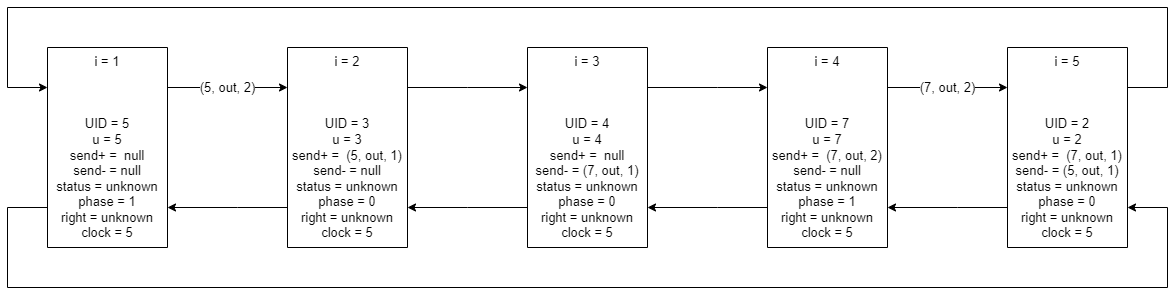

The diagram above was exported from draw.io. Its source (the exported page's mxGraphModel, read from the mxfile embedded in the PNG):
<mxGraphModel dx="2272" dy="794" grid="1" gridSize="10" guides="1" tooltips="1" connect="1" arrows="1" fold="1" page="1" pageScale="1" pageWidth="850" pageHeight="1100" math="0" shadow="0">
  <root>
    <mxCell id="0" />
    <mxCell id="1" parent="0" />
    <mxCell id="YQDGWLYe25DyxMPqxXB0-11" value="(5, out, 2)" style="edgeStyle=orthogonalEdgeStyle;rounded=0;orthogonalLoop=1;jettySize=auto;html=1;labelBorderColor=none;fontSize=13;" parent="1" source="dxE6QMDCgJcWrgPQoLjy-43" target="dxE6QMDCgJcWrgPQoLjy-51" edge="1">
      <mxGeometry relative="1" as="geometry">
        <Array as="points">
          <mxPoint x="230" y="320" />
          <mxPoint x="230" y="320" />
        </Array>
      </mxGeometry>
    </mxCell>
    <mxCell id="YQDGWLYe25DyxMPqxXB0-27" value="" style="edgeStyle=orthogonalEdgeStyle;rounded=0;orthogonalLoop=1;jettySize=auto;html=1;labelBorderColor=none;fontSize=13;" parent="1" source="dxE6QMDCgJcWrgPQoLjy-43" target="YQDGWLYe25DyxMPqxXB0-8" edge="1">
      <mxGeometry relative="1" as="geometry">
        <Array as="points">
          <mxPoint y="440" />
          <mxPoint y="520" />
          <mxPoint x="1160" y="520" />
          <mxPoint x="1160" y="440" />
        </Array>
      </mxGeometry>
    </mxCell>
    <mxCell id="dxE6QMDCgJcWrgPQoLjy-43" value="i = 1&lt;br&gt;&lt;br&gt;&lt;br&gt;&lt;br&gt;UID = 5&lt;br&gt;u = 5&lt;br&gt;send+ =&amp;nbsp; null&lt;br&gt;send- = null&lt;br&gt;status = unknown&lt;br&gt;phase = 1&lt;br&gt;right = unknown&lt;br&gt;clock = 5" style="rounded=0;whiteSpace=wrap;html=1;fontSize=13;direction=south;" parent="1" vertex="1">
      <mxGeometry x="40" y="280" width="120" height="200" as="geometry" />
    </mxCell>
    <mxCell id="YQDGWLYe25DyxMPqxXB0-13" value="" style="edgeStyle=orthogonalEdgeStyle;rounded=0;orthogonalLoop=1;jettySize=auto;html=1;labelBorderColor=none;fontSize=13;" parent="1" source="dxE6QMDCgJcWrgPQoLjy-51" target="dxE6QMDCgJcWrgPQoLjy-43" edge="1">
      <mxGeometry relative="1" as="geometry">
        <Array as="points">
          <mxPoint x="230" y="440" />
          <mxPoint x="230" y="440" />
        </Array>
      </mxGeometry>
    </mxCell>
    <mxCell id="YQDGWLYe25DyxMPqxXB0-20" value="" style="edgeStyle=orthogonalEdgeStyle;rounded=0;orthogonalLoop=1;jettySize=auto;html=1;labelBorderColor=none;fontSize=13;" parent="1" source="dxE6QMDCgJcWrgPQoLjy-51" target="dxE6QMDCgJcWrgPQoLjy-53" edge="1">
      <mxGeometry relative="1" as="geometry">
        <Array as="points">
          <mxPoint x="460" y="320" />
          <mxPoint x="460" y="320" />
        </Array>
      </mxGeometry>
    </mxCell>
    <mxCell id="dxE6QMDCgJcWrgPQoLjy-51" value="i = 2&lt;br&gt;&lt;br&gt;&lt;br&gt;&lt;br&gt;UID = 3&lt;br&gt;u = 3&lt;br&gt;send+ =&amp;nbsp; (5, out, 1)&lt;br&gt;send- = null&lt;br&gt;status = unknown&lt;br&gt;phase = 0&lt;br&gt;right = unknown&lt;br&gt;clock = 5" style="rounded=0;whiteSpace=wrap;html=1;fontSize=13;direction=south;" parent="1" vertex="1">
      <mxGeometry x="280" y="280" width="120" height="200" as="geometry" />
    </mxCell>
    <mxCell id="YQDGWLYe25DyxMPqxXB0-21" value="" style="edgeStyle=orthogonalEdgeStyle;rounded=0;orthogonalLoop=1;jettySize=auto;html=1;labelBorderColor=none;fontSize=13;" parent="1" source="dxE6QMDCgJcWrgPQoLjy-53" target="dxE6QMDCgJcWrgPQoLjy-51" edge="1">
      <mxGeometry relative="1" as="geometry">
        <Array as="points">
          <mxPoint x="460" y="440" />
          <mxPoint x="460" y="440" />
        </Array>
      </mxGeometry>
    </mxCell>
    <mxCell id="YQDGWLYe25DyxMPqxXB0-22" value="" style="edgeStyle=orthogonalEdgeStyle;rounded=0;orthogonalLoop=1;jettySize=auto;html=1;labelBorderColor=none;fontSize=13;" parent="1" source="dxE6QMDCgJcWrgPQoLjy-53" target="dxE6QMDCgJcWrgPQoLjy-55" edge="1">
      <mxGeometry relative="1" as="geometry">
        <Array as="points">
          <mxPoint x="710" y="320" />
          <mxPoint x="710" y="320" />
        </Array>
      </mxGeometry>
    </mxCell>
    <mxCell id="dxE6QMDCgJcWrgPQoLjy-53" value="i = 3&lt;br&gt;&lt;br&gt;&lt;br&gt;&lt;br&gt;UID = 4&lt;br&gt;u = 4&lt;br&gt;send+ =&amp;nbsp; null&lt;br&gt;send- = (7, out, 1)&lt;br&gt;status = unknown&lt;br&gt;phase = 0&lt;br&gt;right = unknown&lt;br&gt;clock = 5" style="rounded=0;whiteSpace=wrap;html=1;fontSize=13;direction=south;" parent="1" vertex="1">
      <mxGeometry x="520" y="280" width="120" height="200" as="geometry" />
    </mxCell>
    <mxCell id="YQDGWLYe25DyxMPqxXB0-23" value="" style="edgeStyle=orthogonalEdgeStyle;rounded=0;orthogonalLoop=1;jettySize=auto;html=1;labelBorderColor=none;fontSize=13;" parent="1" source="dxE6QMDCgJcWrgPQoLjy-55" target="dxE6QMDCgJcWrgPQoLjy-53" edge="1">
      <mxGeometry relative="1" as="geometry">
        <Array as="points">
          <mxPoint x="710" y="440" />
          <mxPoint x="710" y="440" />
        </Array>
      </mxGeometry>
    </mxCell>
    <mxCell id="YQDGWLYe25DyxMPqxXB0-24" value="(7, out, 2)" style="edgeStyle=orthogonalEdgeStyle;rounded=0;orthogonalLoop=1;jettySize=auto;html=1;labelBorderColor=none;fontSize=13;" parent="1" source="dxE6QMDCgJcWrgPQoLjy-55" target="YQDGWLYe25DyxMPqxXB0-8" edge="1">
      <mxGeometry relative="1" as="geometry">
        <Array as="points">
          <mxPoint x="940" y="320" />
          <mxPoint x="940" y="320" />
        </Array>
      </mxGeometry>
    </mxCell>
    <mxCell id="dxE6QMDCgJcWrgPQoLjy-55" value="i = 4&lt;br&gt;&lt;br&gt;&lt;br&gt;&lt;br&gt;UID = 7&lt;br&gt;u = 7&lt;br&gt;send+ =&amp;nbsp; (7, out, 2)&lt;br&gt;send- = null&lt;br&gt;status = unknown&lt;br&gt;phase = 1&lt;br&gt;right = unknown&lt;br&gt;clock = 5" style="rounded=0;whiteSpace=wrap;html=1;fontSize=13;direction=south;" parent="1" vertex="1">
      <mxGeometry x="760" y="280" width="120" height="200" as="geometry" />
    </mxCell>
    <mxCell id="YQDGWLYe25DyxMPqxXB0-25" value="" style="edgeStyle=orthogonalEdgeStyle;rounded=0;orthogonalLoop=1;jettySize=auto;html=1;labelBorderColor=none;fontSize=13;" parent="1" source="YQDGWLYe25DyxMPqxXB0-8" target="dxE6QMDCgJcWrgPQoLjy-55" edge="1">
      <mxGeometry relative="1" as="geometry">
        <Array as="points">
          <mxPoint x="950" y="440" />
          <mxPoint x="950" y="440" />
        </Array>
      </mxGeometry>
    </mxCell>
    <mxCell id="YQDGWLYe25DyxMPqxXB0-26" value="" style="edgeStyle=orthogonalEdgeStyle;rounded=0;orthogonalLoop=1;jettySize=auto;html=1;labelBorderColor=none;fontSize=13;" parent="1" source="YQDGWLYe25DyxMPqxXB0-8" target="dxE6QMDCgJcWrgPQoLjy-43" edge="1">
      <mxGeometry relative="1" as="geometry">
        <Array as="points">
          <mxPoint x="1160" y="320" />
          <mxPoint x="1160" y="240" />
          <mxPoint y="240" />
          <mxPoint y="320" />
        </Array>
      </mxGeometry>
    </mxCell>
    <mxCell id="YQDGWLYe25DyxMPqxXB0-8" value="i = 5&lt;br&gt;&lt;br&gt;&lt;br&gt;&lt;br&gt;UID = 2&lt;br&gt;u = 2&lt;br&gt;send+ =&amp;nbsp; (7, out, 1)&lt;br&gt;send- = (5, out, 1)&lt;br&gt;status = unknown&lt;br&gt;phase = 0&lt;br&gt;right = unknown&lt;br&gt;clock = 5" style="rounded=0;whiteSpace=wrap;html=1;fontSize=13;direction=south;" parent="1" vertex="1">
      <mxGeometry x="1000" y="280" width="120" height="200" as="geometry" />
    </mxCell>
  </root>
</mxGraphModel>